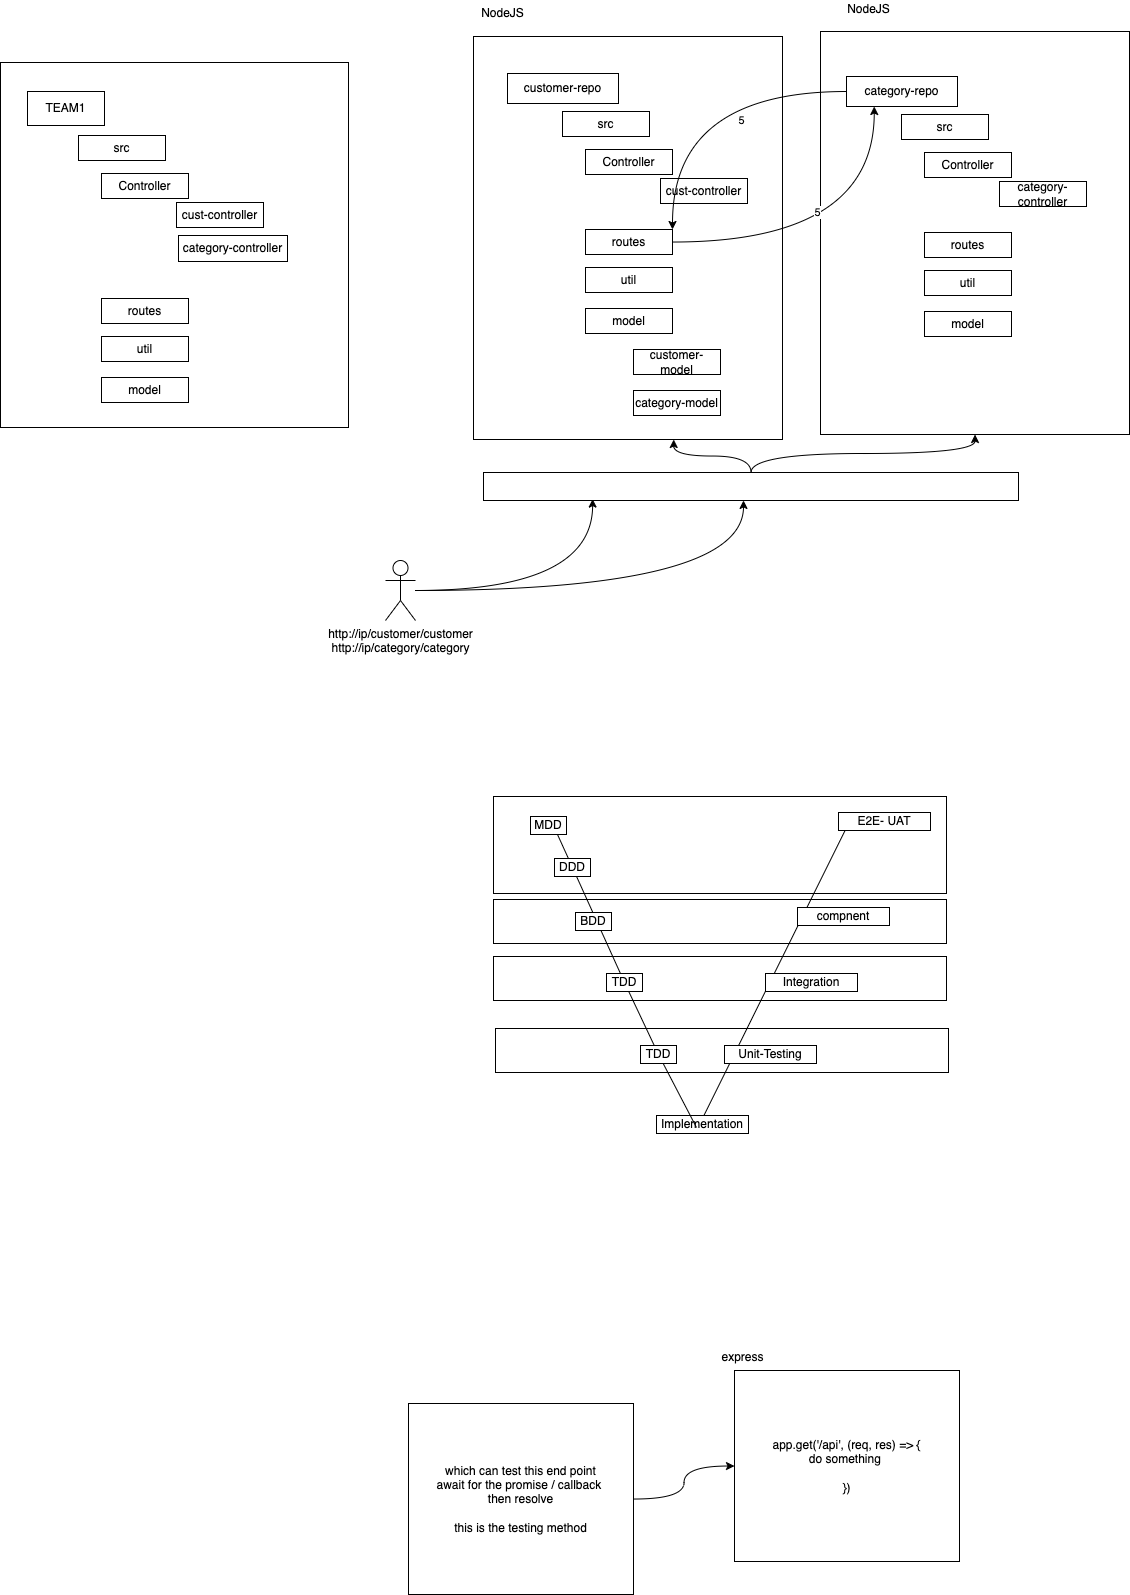

The diagram above was exported from draw.io. Its source (the exported page's mxGraphModel, read from the mxfile embedded in the PNG):
<mxGraphModel dx="1191" dy="931" grid="0" gridSize="10" guides="1" tooltips="1" connect="1" arrows="1" fold="1" page="0" pageScale="1" pageWidth="827" pageHeight="1169" math="0" shadow="0">
  <root>
    <mxCell id="0" />
    <mxCell id="1" parent="0" />
    <mxCell id="76" value="" style="rounded=0;whiteSpace=wrap;html=1;" vertex="1" parent="1">
      <mxGeometry x="461" y="865" width="453" height="44" as="geometry" />
    </mxCell>
    <mxCell id="73" value="" style="rounded=0;whiteSpace=wrap;html=1;" vertex="1" parent="1">
      <mxGeometry x="459" y="793" width="453" height="44" as="geometry" />
    </mxCell>
    <mxCell id="70" value="" style="rounded=0;whiteSpace=wrap;html=1;" vertex="1" parent="1">
      <mxGeometry x="459" y="736" width="453" height="44" as="geometry" />
    </mxCell>
    <mxCell id="69" value="" style="rounded=0;whiteSpace=wrap;html=1;" vertex="1" parent="1">
      <mxGeometry x="459" y="633" width="453" height="97" as="geometry" />
    </mxCell>
    <mxCell id="48" value="" style="rounded=0;whiteSpace=wrap;html=1;" vertex="1" parent="1">
      <mxGeometry x="786" y="-132" width="309" height="403" as="geometry" />
    </mxCell>
    <mxCell id="46" value="" style="rounded=0;whiteSpace=wrap;html=1;" vertex="1" parent="1">
      <mxGeometry x="439" y="-127" width="309" height="403" as="geometry" />
    </mxCell>
    <mxCell id="10" value="" style="rounded=0;whiteSpace=wrap;html=1;" vertex="1" parent="1">
      <mxGeometry x="-34" y="-101" width="348" height="365" as="geometry" />
    </mxCell>
    <mxCell id="2" value="TEAM1" style="rounded=0;whiteSpace=wrap;html=1;" vertex="1" parent="1">
      <mxGeometry x="-7" y="-72" width="77" height="34" as="geometry" />
    </mxCell>
    <mxCell id="3" value="src" style="rounded=0;whiteSpace=wrap;html=1;" vertex="1" parent="1">
      <mxGeometry x="44" y="-28" width="87" height="25" as="geometry" />
    </mxCell>
    <mxCell id="4" value="Controller" style="rounded=0;whiteSpace=wrap;html=1;" vertex="1" parent="1">
      <mxGeometry x="67" y="10" width="87" height="25" as="geometry" />
    </mxCell>
    <mxCell id="5" value="routes" style="rounded=0;whiteSpace=wrap;html=1;" vertex="1" parent="1">
      <mxGeometry x="67" y="135" width="87" height="25" as="geometry" />
    </mxCell>
    <mxCell id="6" value="util" style="rounded=0;whiteSpace=wrap;html=1;" vertex="1" parent="1">
      <mxGeometry x="67" y="173" width="87" height="25" as="geometry" />
    </mxCell>
    <mxCell id="7" value="model" style="rounded=0;whiteSpace=wrap;html=1;" vertex="1" parent="1">
      <mxGeometry x="67" y="214" width="87" height="25" as="geometry" />
    </mxCell>
    <mxCell id="8" value="cust-controller" style="rounded=0;whiteSpace=wrap;html=1;" vertex="1" parent="1">
      <mxGeometry x="142" y="39" width="87" height="25" as="geometry" />
    </mxCell>
    <mxCell id="9" value="category-controller" style="rounded=0;whiteSpace=wrap;html=1;" vertex="1" parent="1">
      <mxGeometry x="144" y="72" width="109" height="26" as="geometry" />
    </mxCell>
    <mxCell id="11" value="customer-repo" style="rounded=0;whiteSpace=wrap;html=1;" vertex="1" parent="1">
      <mxGeometry x="473" y="-90" width="111" height="30" as="geometry" />
    </mxCell>
    <mxCell id="12" value="src" style="rounded=0;whiteSpace=wrap;html=1;" vertex="1" parent="1">
      <mxGeometry x="528" y="-52" width="87" height="25" as="geometry" />
    </mxCell>
    <mxCell id="13" value="Controller" style="rounded=0;whiteSpace=wrap;html=1;" vertex="1" parent="1">
      <mxGeometry x="551" y="-14" width="87" height="25" as="geometry" />
    </mxCell>
    <mxCell id="43" style="edgeStyle=orthogonalEdgeStyle;html=1;entryX=0.25;entryY=1;entryDx=0;entryDy=0;curved=1;" edge="1" parent="1" source="14" target="33">
      <mxGeometry relative="1" as="geometry">
        <Array as="points">
          <mxPoint x="840" y="79" />
        </Array>
      </mxGeometry>
    </mxCell>
    <mxCell id="45" value="5" style="edgeLabel;html=1;align=center;verticalAlign=middle;resizable=0;points=[];" vertex="1" connectable="0" parent="43">
      <mxGeometry x="-0.1435" y="30" relative="1" as="geometry">
        <mxPoint as="offset" />
      </mxGeometry>
    </mxCell>
    <mxCell id="14" value="routes" style="rounded=0;whiteSpace=wrap;html=1;" vertex="1" parent="1">
      <mxGeometry x="551" y="66" width="87" height="25" as="geometry" />
    </mxCell>
    <mxCell id="15" value="util" style="rounded=0;whiteSpace=wrap;html=1;" vertex="1" parent="1">
      <mxGeometry x="551" y="104" width="87" height="25" as="geometry" />
    </mxCell>
    <mxCell id="16" value="model" style="rounded=0;whiteSpace=wrap;html=1;" vertex="1" parent="1">
      <mxGeometry x="551" y="145" width="87" height="25" as="geometry" />
    </mxCell>
    <mxCell id="17" value="cust-controller" style="rounded=0;whiteSpace=wrap;html=1;" vertex="1" parent="1">
      <mxGeometry x="626" y="15" width="87" height="25" as="geometry" />
    </mxCell>
    <mxCell id="44" value="5" style="edgeStyle=orthogonalEdgeStyle;curved=1;html=1;entryX=1;entryY=0;entryDx=0;entryDy=0;" edge="1" parent="1" source="33" target="14">
      <mxGeometry x="-0.3269" y="29" relative="1" as="geometry">
        <mxPoint as="offset" />
      </mxGeometry>
    </mxCell>
    <mxCell id="33" value="category-repo" style="rounded=0;whiteSpace=wrap;html=1;" vertex="1" parent="1">
      <mxGeometry x="812" y="-87" width="111" height="30" as="geometry" />
    </mxCell>
    <mxCell id="34" value="src" style="rounded=0;whiteSpace=wrap;html=1;" vertex="1" parent="1">
      <mxGeometry x="867" y="-49" width="87" height="25" as="geometry" />
    </mxCell>
    <mxCell id="35" value="Controller" style="rounded=0;whiteSpace=wrap;html=1;" vertex="1" parent="1">
      <mxGeometry x="890" y="-11" width="87" height="25" as="geometry" />
    </mxCell>
    <mxCell id="36" value="routes" style="rounded=0;whiteSpace=wrap;html=1;" vertex="1" parent="1">
      <mxGeometry x="890" y="69" width="87" height="25" as="geometry" />
    </mxCell>
    <mxCell id="37" value="util" style="rounded=0;whiteSpace=wrap;html=1;" vertex="1" parent="1">
      <mxGeometry x="890" y="107" width="87" height="25" as="geometry" />
    </mxCell>
    <mxCell id="38" value="model" style="rounded=0;whiteSpace=wrap;html=1;" vertex="1" parent="1">
      <mxGeometry x="890" y="148" width="87" height="25" as="geometry" />
    </mxCell>
    <mxCell id="39" value="category-controller" style="rounded=0;whiteSpace=wrap;html=1;" vertex="1" parent="1">
      <mxGeometry x="965" y="18" width="87" height="25" as="geometry" />
    </mxCell>
    <mxCell id="41" value="customer-model" style="rounded=0;whiteSpace=wrap;html=1;" vertex="1" parent="1">
      <mxGeometry x="599" y="186" width="87" height="25" as="geometry" />
    </mxCell>
    <mxCell id="42" value="category-model" style="rounded=0;whiteSpace=wrap;html=1;" vertex="1" parent="1">
      <mxGeometry x="599" y="227" width="87" height="25" as="geometry" />
    </mxCell>
    <mxCell id="47" value="NodeJS" style="text;html=1;align=center;verticalAlign=middle;resizable=0;points=[];autosize=1;strokeColor=none;fillColor=none;" vertex="1" parent="1">
      <mxGeometry x="441" y="-159" width="53" height="18" as="geometry" />
    </mxCell>
    <mxCell id="49" value="NodeJS" style="text;html=1;align=center;verticalAlign=middle;resizable=0;points=[];autosize=1;strokeColor=none;fillColor=none;" vertex="1" parent="1">
      <mxGeometry x="807" y="-163" width="53" height="18" as="geometry" />
    </mxCell>
    <mxCell id="54" style="edgeStyle=orthogonalEdgeStyle;curved=1;html=1;entryX=0.204;entryY=0.95;entryDx=0;entryDy=0;entryPerimeter=0;" edge="1" parent="1" source="50" target="53">
      <mxGeometry relative="1" as="geometry" />
    </mxCell>
    <mxCell id="55" style="edgeStyle=orthogonalEdgeStyle;curved=1;html=1;entryX=0.486;entryY=0.998;entryDx=0;entryDy=0;entryPerimeter=0;" edge="1" parent="1" source="50" target="53">
      <mxGeometry relative="1" as="geometry" />
    </mxCell>
    <mxCell id="50" value="http://ip/customer/customer&lt;br&gt;http://ip/category/category" style="shape=umlActor;verticalLabelPosition=bottom;verticalAlign=top;html=1;outlineConnect=0;" vertex="1" parent="1">
      <mxGeometry x="351" y="397" width="30" height="60" as="geometry" />
    </mxCell>
    <mxCell id="56" style="edgeStyle=orthogonalEdgeStyle;curved=1;html=1;entryX=0.648;entryY=1;entryDx=0;entryDy=0;entryPerimeter=0;" edge="1" parent="1" source="53" target="46">
      <mxGeometry relative="1" as="geometry" />
    </mxCell>
    <mxCell id="57" style="edgeStyle=orthogonalEdgeStyle;curved=1;html=1;" edge="1" parent="1" source="53" target="48">
      <mxGeometry relative="1" as="geometry" />
    </mxCell>
    <mxCell id="53" value="" style="rounded=0;whiteSpace=wrap;html=1;" vertex="1" parent="1">
      <mxGeometry x="449" y="309" width="535" height="28" as="geometry" />
    </mxCell>
    <mxCell id="58" value="" style="endArrow=none;html=1;curved=1;startArrow=none;" edge="1" parent="1" source="65">
      <mxGeometry width="50" height="50" relative="1" as="geometry">
        <mxPoint x="661" y="976" as="sourcePoint" />
        <mxPoint x="518" y="660" as="targetPoint" />
      </mxGeometry>
    </mxCell>
    <mxCell id="59" value="" style="endArrow=none;html=1;curved=1;" edge="1" parent="1">
      <mxGeometry width="50" height="50" relative="1" as="geometry">
        <mxPoint x="663" y="965" as="sourcePoint" />
        <mxPoint x="818" y="652" as="targetPoint" />
      </mxGeometry>
    </mxCell>
    <mxCell id="60" value="Implementation" style="rounded=0;whiteSpace=wrap;html=1;" vertex="1" parent="1">
      <mxGeometry x="622" y="952" width="92" height="18" as="geometry" />
    </mxCell>
    <mxCell id="61" value="Unit-Testing" style="rounded=0;whiteSpace=wrap;html=1;" vertex="1" parent="1">
      <mxGeometry x="690" y="882" width="92" height="18" as="geometry" />
    </mxCell>
    <mxCell id="62" value="Integration" style="rounded=0;whiteSpace=wrap;html=1;" vertex="1" parent="1">
      <mxGeometry x="731" y="810" width="92" height="18" as="geometry" />
    </mxCell>
    <mxCell id="63" value="compnent" style="rounded=0;whiteSpace=wrap;html=1;" vertex="1" parent="1">
      <mxGeometry x="763" y="744" width="92" height="18" as="geometry" />
    </mxCell>
    <mxCell id="64" value="E2E- UAT" style="rounded=0;whiteSpace=wrap;html=1;" vertex="1" parent="1">
      <mxGeometry x="804" y="649" width="92" height="18" as="geometry" />
    </mxCell>
    <mxCell id="66" value="MDD" style="rounded=0;whiteSpace=wrap;html=1;" vertex="1" parent="1">
      <mxGeometry x="496" y="653" width="36" height="18" as="geometry" />
    </mxCell>
    <mxCell id="65" value="DDD" style="rounded=0;whiteSpace=wrap;html=1;" vertex="1" parent="1">
      <mxGeometry x="520" y="695" width="36" height="18" as="geometry" />
    </mxCell>
    <mxCell id="67" value="" style="endArrow=none;html=1;curved=1;startArrow=none;" edge="1" parent="1" source="74" target="65">
      <mxGeometry width="50" height="50" relative="1" as="geometry">
        <mxPoint x="662" y="964" as="sourcePoint" />
        <mxPoint x="519" y="648" as="targetPoint" />
      </mxGeometry>
    </mxCell>
    <mxCell id="72" value="BDD" style="rounded=0;whiteSpace=wrap;html=1;" vertex="1" parent="1">
      <mxGeometry x="541" y="749" width="36" height="18" as="geometry" />
    </mxCell>
    <mxCell id="74" value="TDD" style="rounded=0;whiteSpace=wrap;html=1;" vertex="1" parent="1">
      <mxGeometry x="572" y="810" width="36" height="18" as="geometry" />
    </mxCell>
    <mxCell id="75" value="" style="endArrow=none;html=1;curved=1;startArrow=none;" edge="1" parent="1" source="77" target="74">
      <mxGeometry width="50" height="50" relative="1" as="geometry">
        <mxPoint x="662" y="964" as="sourcePoint" />
        <mxPoint x="542.2923076923078" y="713" as="targetPoint" />
      </mxGeometry>
    </mxCell>
    <mxCell id="77" value="TDD" style="rounded=0;whiteSpace=wrap;html=1;" vertex="1" parent="1">
      <mxGeometry x="606" y="882" width="36" height="18" as="geometry" />
    </mxCell>
    <mxCell id="78" value="" style="endArrow=none;html=1;curved=1;" edge="1" parent="1" target="77">
      <mxGeometry width="50" height="50" relative="1" as="geometry">
        <mxPoint x="662" y="964" as="sourcePoint" />
        <mxPoint x="594.4689655172415" y="828" as="targetPoint" />
      </mxGeometry>
    </mxCell>
    <mxCell id="80" value="app.get('/api', (req, res) =&amp;gt; {&lt;br&gt;do something &lt;br&gt;&lt;br&gt;})" style="rounded=0;whiteSpace=wrap;html=1;" vertex="1" parent="1">
      <mxGeometry x="700" y="1207" width="225" height="191" as="geometry" />
    </mxCell>
    <mxCell id="81" value="express" style="text;html=1;align=center;verticalAlign=middle;resizable=0;points=[];autosize=1;strokeColor=none;fillColor=none;" vertex="1" parent="1">
      <mxGeometry x="682" y="1185" width="52" height="18" as="geometry" />
    </mxCell>
    <mxCell id="83" style="edgeStyle=orthogonalEdgeStyle;curved=1;html=1;" edge="1" parent="1" source="82" target="80">
      <mxGeometry relative="1" as="geometry" />
    </mxCell>
    <mxCell id="82" value="which can test this end point&lt;br&gt;await for the promise / callback&amp;nbsp;&lt;br&gt;then resolve&lt;br&gt;&lt;br&gt;this is the testing method" style="rounded=0;whiteSpace=wrap;html=1;" vertex="1" parent="1">
      <mxGeometry x="374" y="1240" width="225" height="191" as="geometry" />
    </mxCell>
  </root>
</mxGraphModel>